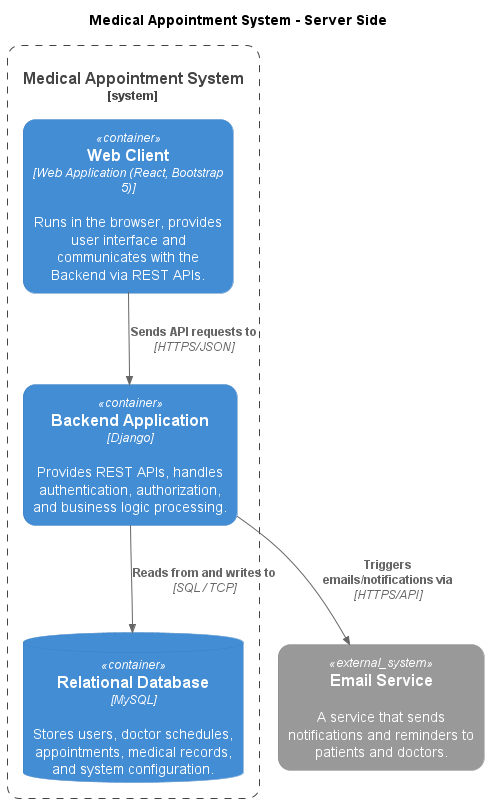

The diagram above was rendered by PlantUML. Its source (embedded in the PNG):
@startuml

!ROUNDED_STYLE=1


!include https://raw.githubusercontent.com/plantuml-stdlib/C4-PlantUML/master/C4_Container.puml

title Medical Appointment System - Server Side

System_Boundary(medical_appointment_system, "Medical Appointment System") {
    Container(web_client, "Web Client", "Web Application (React, Bootstrap 5)", "Runs in the browser, provides user interface and communicates with the Backend via REST APIs.")
    
    Container(backend_app, "Backend Application", "Django", "Provides REST APIs, handles authentication, authorization, and business logic processing.")
    
    ContainerDb(database, "Relational Database", "MySQL", "Stores users, doctor schedules, appointments, medical records, and system configuration.")
}

System_Ext(email_service, "Email Service", "A service that sends notifications and reminders to patients and doctors.")

Rel(web_client, backend_app, "Sends API requests to", "HTTPS/JSON")

Rel(backend_app, database, "Reads from and writes to", "SQL / TCP")

Rel(backend_app, email_service, "Triggers emails/notifications via", "HTTPS/API")
@enduml